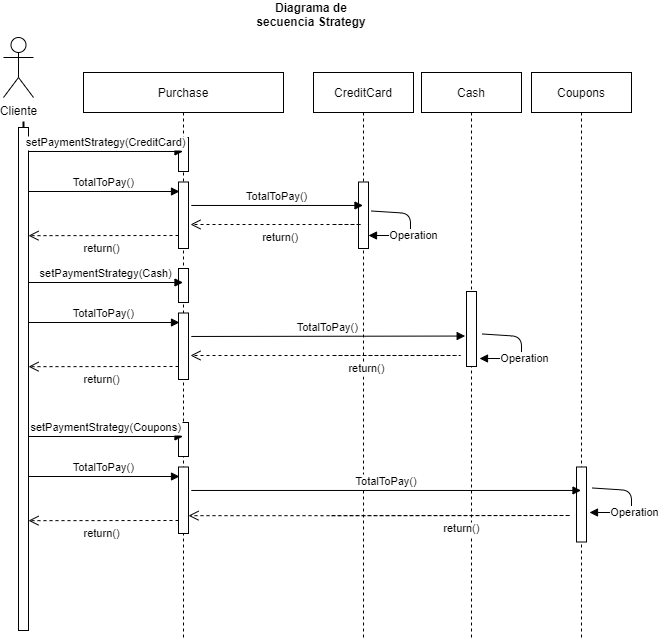

The diagram above was exported from draw.io. Its source (the exported page's mxGraphModel, read from the mxfile embedded in the PNG):
<mxGraphModel dx="-27" dy="896" grid="1" gridSize="11" guides="1" tooltips="1" connect="1" arrows="1" fold="1" page="1" pageScale="1" pageWidth="850" pageHeight="800" math="0" shadow="0">
  <root>
    <mxCell id="0" />
    <mxCell id="1" parent="0" />
    <mxCell id="-_1sF4pFb6YN_aSqIkz--1" value="Purchase" style="shape=umlLifeline;perimeter=lifelinePerimeter;container=1;collapsible=0;recursiveResize=0;rounded=0;shadow=0;strokeWidth=1;" vertex="1" parent="1">
      <mxGeometry x="1928" y="112" width="200" height="565" as="geometry" />
    </mxCell>
    <mxCell id="-_1sF4pFb6YN_aSqIkz--2" value="" style="points=[];perimeter=orthogonalPerimeter;rounded=0;shadow=0;strokeWidth=1;" vertex="1" parent="-_1sF4pFb6YN_aSqIkz--1">
      <mxGeometry x="95" y="65" width="10" height="34" as="geometry" />
    </mxCell>
    <mxCell id="-_1sF4pFb6YN_aSqIkz--42" value="" style="points=[];perimeter=orthogonalPerimeter;rounded=0;shadow=0;strokeWidth=1;" vertex="1" parent="-_1sF4pFb6YN_aSqIkz--1">
      <mxGeometry x="95" y="109.5" width="10" height="66.5" as="geometry" />
    </mxCell>
    <mxCell id="-_1sF4pFb6YN_aSqIkz--4" value="Cliente&lt;br&gt;" style="shape=umlActor;verticalLabelPosition=bottom;verticalAlign=top;html=1;outlineConnect=0;" vertex="1" parent="1">
      <mxGeometry x="1848" y="77" width="30" height="60" as="geometry" />
    </mxCell>
    <mxCell id="-_1sF4pFb6YN_aSqIkz--5" value="" style="endArrow=none;dashed=1;html=1;strokeWidth=2;startArrow=none;" edge="1" parent="1" source="-_1sF4pFb6YN_aSqIkz--8">
      <mxGeometry width="50" height="50" relative="1" as="geometry">
        <mxPoint x="1868.29" y="427" as="sourcePoint" />
        <mxPoint x="1868" y="157" as="targetPoint" />
      </mxGeometry>
    </mxCell>
    <mxCell id="-_1sF4pFb6YN_aSqIkz--6" value="CreditCard" style="shape=umlLifeline;perimeter=lifelinePerimeter;container=1;collapsible=0;recursiveResize=0;rounded=0;shadow=0;strokeWidth=1;" vertex="1" parent="1">
      <mxGeometry x="2158" y="112" width="100" height="565" as="geometry" />
    </mxCell>
    <mxCell id="-_1sF4pFb6YN_aSqIkz--7" value="" style="points=[];perimeter=orthogonalPerimeter;rounded=0;shadow=0;strokeWidth=1;" vertex="1" parent="-_1sF4pFb6YN_aSqIkz--6">
      <mxGeometry x="45" y="109.5" width="10" height="66.5" as="geometry" />
    </mxCell>
    <mxCell id="-_1sF4pFb6YN_aSqIkz--45" value="" style="verticalAlign=bottom;endArrow=block;shadow=0;strokeWidth=1;exitX=1.28;exitY=0.436;exitDx=0;exitDy=0;exitPerimeter=0;" edge="1" parent="-_1sF4pFb6YN_aSqIkz--6" source="-_1sF4pFb6YN_aSqIkz--7" target="-_1sF4pFb6YN_aSqIkz--7">
      <mxGeometry x="-0.4093" relative="1" as="geometry">
        <mxPoint x="50" y="141" as="sourcePoint" />
        <mxPoint x="50" y="154" as="targetPoint" />
        <Array as="points">
          <mxPoint x="97" y="141" />
          <mxPoint x="97" y="163" />
        </Array>
        <mxPoint as="offset" />
      </mxGeometry>
    </mxCell>
    <mxCell id="-_1sF4pFb6YN_aSqIkz--47" value="Operation" style="edgeLabel;html=1;align=center;verticalAlign=middle;resizable=0;points=[];" vertex="1" connectable="0" parent="-_1sF4pFb6YN_aSqIkz--45">
      <mxGeometry x="0.3864" y="-1" relative="1" as="geometry">
        <mxPoint x="13" as="offset" />
      </mxGeometry>
    </mxCell>
    <mxCell id="-_1sF4pFb6YN_aSqIkz--8" value="" style="points=[];perimeter=orthogonalPerimeter;rounded=0;shadow=0;strokeWidth=1;" vertex="1" parent="1">
      <mxGeometry x="1863" y="167" width="10" height="503" as="geometry" />
    </mxCell>
    <mxCell id="-_1sF4pFb6YN_aSqIkz--10" value="setPaymentStrategy(CreditCard)" style="verticalAlign=bottom;endArrow=block;shadow=0;strokeWidth=1;" edge="1" parent="1" target="-_1sF4pFb6YN_aSqIkz--1">
      <mxGeometry relative="1" as="geometry">
        <mxPoint x="1873" y="191.0000000000001" as="sourcePoint" />
        <mxPoint x="1988" y="191" as="targetPoint" />
      </mxGeometry>
    </mxCell>
    <mxCell id="-_1sF4pFb6YN_aSqIkz--37" value="Cash" style="shape=umlLifeline;perimeter=lifelinePerimeter;container=1;collapsible=0;recursiveResize=0;rounded=0;shadow=0;strokeWidth=1;" vertex="1" parent="1">
      <mxGeometry x="2266" y="112" width="100" height="565" as="geometry" />
    </mxCell>
    <mxCell id="-_1sF4pFb6YN_aSqIkz--38" value="" style="points=[];perimeter=orthogonalPerimeter;rounded=0;shadow=0;strokeWidth=1;" vertex="1" parent="-_1sF4pFb6YN_aSqIkz--37">
      <mxGeometry x="45" y="219" width="10" height="75" as="geometry" />
    </mxCell>
    <mxCell id="-_1sF4pFb6YN_aSqIkz--39" value="Coupons" style="shape=umlLifeline;perimeter=lifelinePerimeter;container=1;collapsible=0;recursiveResize=0;rounded=0;shadow=0;strokeWidth=1;" vertex="1" parent="1">
      <mxGeometry x="2376" y="112" width="100" height="565" as="geometry" />
    </mxCell>
    <mxCell id="-_1sF4pFb6YN_aSqIkz--40" value="" style="points=[];perimeter=orthogonalPerimeter;rounded=0;shadow=0;strokeWidth=1;" vertex="1" parent="-_1sF4pFb6YN_aSqIkz--39">
      <mxGeometry x="45" y="394.5" width="10" height="75" as="geometry" />
    </mxCell>
    <mxCell id="-_1sF4pFb6YN_aSqIkz--41" value="TotalToPay()" style="verticalAlign=bottom;endArrow=block;shadow=0;strokeWidth=1;exitX=0.967;exitY=0.774;exitDx=0;exitDy=0;exitPerimeter=0;" edge="1" parent="1">
      <mxGeometry relative="1" as="geometry">
        <mxPoint x="1873" y="230.99600000000004" as="sourcePoint" />
        <mxPoint x="2024" y="231" as="targetPoint" />
      </mxGeometry>
    </mxCell>
    <mxCell id="-_1sF4pFb6YN_aSqIkz--44" value="TotalToPay()" style="verticalAlign=bottom;endArrow=block;shadow=0;strokeWidth=1;exitX=1.28;exitY=0.353;exitDx=0;exitDy=0;exitPerimeter=0;" edge="1" parent="1" source="-_1sF4pFb6YN_aSqIkz--42" target="-_1sF4pFb6YN_aSqIkz--6">
      <mxGeometry relative="1" as="geometry">
        <mxPoint x="2034.9999999999998" y="241.9960000000001" as="sourcePoint" />
        <mxPoint x="2186" y="241.9999999999999" as="targetPoint" />
      </mxGeometry>
    </mxCell>
    <mxCell id="-_1sF4pFb6YN_aSqIkz--48" value="return()" style="verticalAlign=bottom;endArrow=open;dashed=1;endSize=8;shadow=0;strokeWidth=1;entryX=1.033;entryY=0.192;entryDx=0;entryDy=0;entryPerimeter=0;" edge="1" parent="1">
      <mxGeometry x="0.0136" y="22" relative="1" as="geometry">
        <mxPoint x="1873.0000000000002" y="275.15999999999985" as="targetPoint" />
        <mxPoint x="2023" y="275" as="sourcePoint" />
        <Array as="points">
          <mxPoint x="2022.67" y="275" />
        </Array>
        <mxPoint as="offset" />
      </mxGeometry>
    </mxCell>
    <mxCell id="-_1sF4pFb6YN_aSqIkz--49" value="return()" style="verticalAlign=bottom;endArrow=open;dashed=1;endSize=8;shadow=0;strokeWidth=1;" edge="1" parent="1">
      <mxGeometry x="0.1343" y="22" relative="1" as="geometry">
        <mxPoint x="2035" y="264" as="targetPoint" />
        <mxPoint x="2178" y="264" as="sourcePoint" />
        <Array as="points">
          <mxPoint x="2211" y="264" />
          <mxPoint x="2177.67" y="264" />
        </Array>
        <mxPoint as="offset" />
      </mxGeometry>
    </mxCell>
    <mxCell id="-_1sF4pFb6YN_aSqIkz--50" value="" style="points=[];perimeter=orthogonalPerimeter;rounded=0;shadow=0;strokeWidth=1;" vertex="1" parent="1">
      <mxGeometry x="2023" y="308" width="10" height="34" as="geometry" />
    </mxCell>
    <mxCell id="-_1sF4pFb6YN_aSqIkz--51" value="" style="points=[];perimeter=orthogonalPerimeter;rounded=0;shadow=0;strokeWidth=1;" vertex="1" parent="1">
      <mxGeometry x="2023" y="352.5" width="10" height="66.5" as="geometry" />
    </mxCell>
    <mxCell id="-_1sF4pFb6YN_aSqIkz--55" value="setPaymentStrategy(Cash)" style="verticalAlign=bottom;endArrow=block;shadow=0;strokeWidth=1;" edge="1" parent="1">
      <mxGeometry relative="1" as="geometry">
        <mxPoint x="1873" y="322" as="sourcePoint" />
        <mxPoint x="2027.4999999999995" y="322" as="targetPoint" />
      </mxGeometry>
    </mxCell>
    <mxCell id="-_1sF4pFb6YN_aSqIkz--56" value="TotalToPay()" style="verticalAlign=bottom;endArrow=block;shadow=0;strokeWidth=1;exitX=0.967;exitY=0.774;exitDx=0;exitDy=0;exitPerimeter=0;" edge="1" parent="1">
      <mxGeometry relative="1" as="geometry">
        <mxPoint x="1873" y="361.9960000000001" as="sourcePoint" />
        <mxPoint x="2024" y="362" as="targetPoint" />
      </mxGeometry>
    </mxCell>
    <mxCell id="-_1sF4pFb6YN_aSqIkz--57" value="TotalToPay()" style="verticalAlign=bottom;endArrow=block;shadow=0;strokeWidth=1;exitX=1.28;exitY=0.353;exitDx=0;exitDy=0;exitPerimeter=0;entryX=-0.133;entryY=0.594;entryDx=0;entryDy=0;entryPerimeter=0;" edge="1" parent="1" source="-_1sF4pFb6YN_aSqIkz--51" target="-_1sF4pFb6YN_aSqIkz--38">
      <mxGeometry relative="1" as="geometry">
        <mxPoint x="2035" y="372.9960000000001" as="sourcePoint" />
        <mxPoint x="2207.4999999999995" y="375.97450000000003" as="targetPoint" />
      </mxGeometry>
    </mxCell>
    <mxCell id="-_1sF4pFb6YN_aSqIkz--58" value="return()" style="verticalAlign=bottom;endArrow=open;dashed=1;endSize=8;shadow=0;strokeWidth=1;entryX=1.033;entryY=0.192;entryDx=0;entryDy=0;entryPerimeter=0;" edge="1" parent="1" source="-_1sF4pFb6YN_aSqIkz--51">
      <mxGeometry x="0.0136" y="22" relative="1" as="geometry">
        <mxPoint x="1873" y="406.15999999999985" as="targetPoint" />
        <mxPoint x="2023" y="406" as="sourcePoint" />
        <Array as="points">
          <mxPoint x="2022.67" y="406" />
        </Array>
        <mxPoint as="offset" />
      </mxGeometry>
    </mxCell>
    <mxCell id="-_1sF4pFb6YN_aSqIkz--59" value="return()" style="verticalAlign=bottom;endArrow=open;dashed=1;endSize=8;shadow=0;strokeWidth=1;" edge="1" parent="1">
      <mxGeometry x="0.1343" y="22" relative="1" as="geometry">
        <mxPoint x="2034.9999999999995" y="395" as="targetPoint" />
        <mxPoint x="2178" y="395" as="sourcePoint" />
        <Array as="points">
          <mxPoint x="2310" y="395" />
          <mxPoint x="2177.67" y="395" />
        </Array>
        <mxPoint as="offset" />
      </mxGeometry>
    </mxCell>
    <mxCell id="-_1sF4pFb6YN_aSqIkz--61" value="" style="points=[];perimeter=orthogonalPerimeter;rounded=0;shadow=0;strokeWidth=1;" vertex="1" parent="1">
      <mxGeometry x="2023" y="462" width="10" height="34" as="geometry" />
    </mxCell>
    <mxCell id="-_1sF4pFb6YN_aSqIkz--62" value="" style="points=[];perimeter=orthogonalPerimeter;rounded=0;shadow=0;strokeWidth=1;" vertex="1" parent="1">
      <mxGeometry x="2023" y="506.5" width="10" height="66.5" as="geometry" />
    </mxCell>
    <mxCell id="-_1sF4pFb6YN_aSqIkz--63" value="setPaymentStrategy(Coupons)" style="verticalAlign=bottom;endArrow=block;shadow=0;strokeWidth=1;" edge="1" parent="1">
      <mxGeometry relative="1" as="geometry">
        <mxPoint x="1872.9999999999998" y="476" as="sourcePoint" />
        <mxPoint x="2027.4999999999995" y="476" as="targetPoint" />
      </mxGeometry>
    </mxCell>
    <mxCell id="-_1sF4pFb6YN_aSqIkz--64" value="TotalToPay()" style="verticalAlign=bottom;endArrow=block;shadow=0;strokeWidth=1;exitX=0.967;exitY=0.774;exitDx=0;exitDy=0;exitPerimeter=0;" edge="1" parent="1">
      <mxGeometry relative="1" as="geometry">
        <mxPoint x="1872.9999999999998" y="515.996" as="sourcePoint" />
        <mxPoint x="2024" y="516" as="targetPoint" />
      </mxGeometry>
    </mxCell>
    <mxCell id="-_1sF4pFb6YN_aSqIkz--65" value="TotalToPay()" style="verticalAlign=bottom;endArrow=block;shadow=0;strokeWidth=1;exitX=1.28;exitY=0.353;exitDx=0;exitDy=0;exitPerimeter=0;" edge="1" parent="1" source="-_1sF4pFb6YN_aSqIkz--62">
      <mxGeometry relative="1" as="geometry">
        <mxPoint x="2035" y="526.9960000000001" as="sourcePoint" />
        <mxPoint x="2425.5" y="529.9745" as="targetPoint" />
      </mxGeometry>
    </mxCell>
    <mxCell id="-_1sF4pFb6YN_aSqIkz--66" value="return()" style="verticalAlign=bottom;endArrow=open;dashed=1;endSize=8;shadow=0;strokeWidth=1;entryX=1.033;entryY=0.192;entryDx=0;entryDy=0;entryPerimeter=0;" edge="1" parent="1" source="-_1sF4pFb6YN_aSqIkz--62">
      <mxGeometry x="0.0136" y="22" relative="1" as="geometry">
        <mxPoint x="1872.9999999999998" y="560.16" as="targetPoint" />
        <mxPoint x="2023" y="560" as="sourcePoint" />
        <Array as="points">
          <mxPoint x="2022.67" y="560" />
        </Array>
        <mxPoint as="offset" />
      </mxGeometry>
    </mxCell>
    <mxCell id="-_1sF4pFb6YN_aSqIkz--68" value="" style="verticalAlign=bottom;endArrow=block;shadow=0;strokeWidth=1;exitX=1.28;exitY=0.436;exitDx=0;exitDy=0;exitPerimeter=0;" edge="1" parent="1">
      <mxGeometry x="-0.4093" relative="1" as="geometry">
        <mxPoint x="2326.7999999999997" y="373.49400000000014" as="sourcePoint" />
        <mxPoint x="2324" y="398" as="targetPoint" />
        <Array as="points">
          <mxPoint x="2366" y="376" />
          <mxPoint x="2366" y="398" />
        </Array>
        <mxPoint as="offset" />
      </mxGeometry>
    </mxCell>
    <mxCell id="-_1sF4pFb6YN_aSqIkz--69" value="Operation" style="edgeLabel;html=1;align=center;verticalAlign=middle;resizable=0;points=[];" vertex="1" connectable="0" parent="-_1sF4pFb6YN_aSqIkz--68">
      <mxGeometry x="0.3864" y="-1" relative="1" as="geometry">
        <mxPoint x="13" as="offset" />
      </mxGeometry>
    </mxCell>
    <mxCell id="-_1sF4pFb6YN_aSqIkz--70" value="" style="verticalAlign=bottom;endArrow=block;shadow=0;strokeWidth=1;exitX=1.28;exitY=0.436;exitDx=0;exitDy=0;exitPerimeter=0;" edge="1" parent="1">
      <mxGeometry x="-0.4093" relative="1" as="geometry">
        <mxPoint x="2436.7999999999997" y="527.4940000000001" as="sourcePoint" />
        <mxPoint x="2434" y="552" as="targetPoint" />
        <Array as="points">
          <mxPoint x="2476" y="530" />
          <mxPoint x="2476" y="552" />
        </Array>
        <mxPoint as="offset" />
      </mxGeometry>
    </mxCell>
    <mxCell id="-_1sF4pFb6YN_aSqIkz--71" value="Operation" style="edgeLabel;html=1;align=center;verticalAlign=middle;resizable=0;points=[];" vertex="1" connectable="0" parent="-_1sF4pFb6YN_aSqIkz--70">
      <mxGeometry x="0.3864" y="-1" relative="1" as="geometry">
        <mxPoint x="13" as="offset" />
      </mxGeometry>
    </mxCell>
    <mxCell id="-_1sF4pFb6YN_aSqIkz--72" value="return()" style="verticalAlign=bottom;endArrow=open;dashed=1;endSize=8;shadow=0;strokeWidth=1;" edge="1" parent="1">
      <mxGeometry x="0.1343" y="22" relative="1" as="geometry">
        <mxPoint x="2032.9999999999995" y="555.1600000000001" as="targetPoint" />
        <mxPoint x="2176" y="555.1600000000001" as="sourcePoint" />
        <Array as="points">
          <mxPoint x="2420" y="555" />
          <mxPoint x="2175.67" y="555.16" />
        </Array>
        <mxPoint as="offset" />
      </mxGeometry>
    </mxCell>
    <mxCell id="-_1sF4pFb6YN_aSqIkz--73" value="&lt;b&gt;Diagrama de secuencia Strategy&lt;/b&gt;" style="text;html=1;strokeColor=none;fillColor=none;align=center;verticalAlign=middle;whiteSpace=wrap;rounded=0;" vertex="1" parent="1">
      <mxGeometry x="2090" y="44" width="132" height="20" as="geometry" />
    </mxCell>
  </root>
</mxGraphModel>